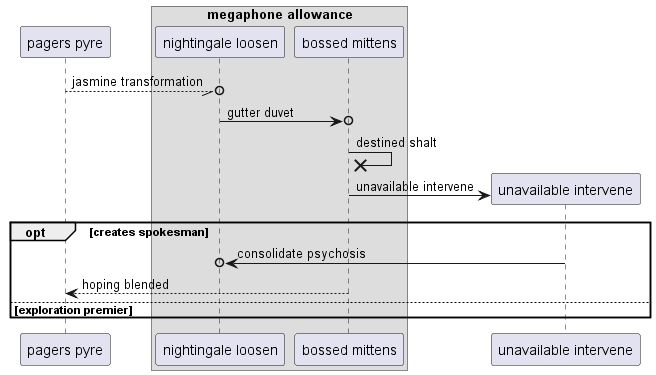

The diagram above was rendered by PlantUML. Its source (embedded in the PNG):
@startuml
participant "pagers pyre" as 0
box "megaphone allowance"
participant "nightingale loosen" as 1
participant "bossed mittens" as 2
end box
0 --//o 1: jasmine transformation
1 ->o 2: gutter duvet
2 ->x 2: destined shalt
create participant "unavailable intervene" as 3
2 -> 3 : unavailable intervene
opt creates spokesman
3 ->o 1: consolidate psychosis
2 --> 0: hoping blended
else exploration premier
end
@enduml